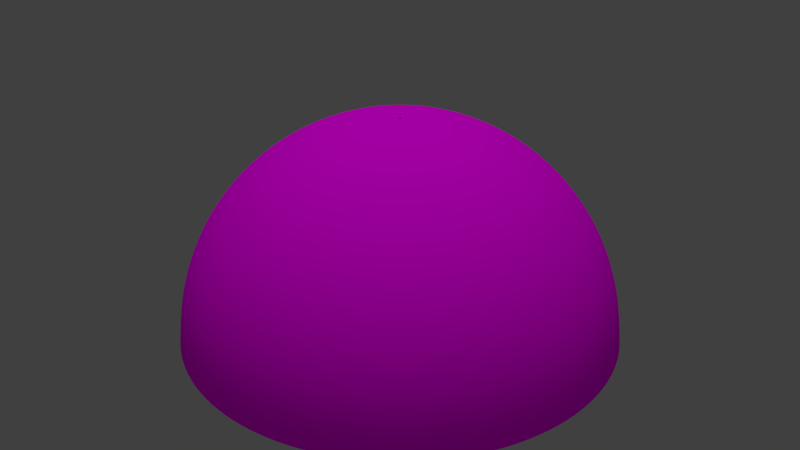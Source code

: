 # Source: Space.blend  (saved by Blender 2.76.0; exported with 4.5.12 LTS)
import bpy
from mathutils import Matrix  # noqa: F401  (used for matrix-valued properties, if any)

bpy.ops.wm.read_factory_settings(use_empty=True)
scene = bpy.context.scene
scene.name = 'Scene'

# ---- collections
col_collection_1 = bpy.data.collections.new('Collection 1'); scene.collection.children.link(col_collection_1)

# ---- images (referenced by path relative to the original .blend; pixels are not part of the script)
import os
ASSET_DIR = os.environ.get("B2B_ASSET_DIR", "")  # directory of the original .blend (textures are referenced by path, not embedded)
HERE = os.path.dirname(os.path.abspath(__file__))  # packed textures are extracted next to this script under _unpacked/

def load_image(name, relpath, width, height, colorspace="sRGB"):
    """Load a texture the original file referenced (path relative to the .blend, or extracted next to this script)."""
    p = next((c for c in (os.path.join(HERE, relpath), os.path.join(ASSET_DIR, relpath)) if relpath and os.path.exists(c)), "")
    if p:
        img = bpy.data.images.load(p, check_existing=True)
        img.name = name
    else:  # same state as the original file: an image datablock whose file is absent (Cycles renders it pink)
        img = bpy.data.images.new(name, width, height)
        img.source = "FILE"
        img.filepath = "//" + (relpath or name)
    img.colorspace_settings.name = colorspace
    return img
img_sternenhimmel_jpg_001 = load_image('sternenhimmel.jpg.001', 'sternenhimmel.jpg', 1024, 1024, 'sRGB')

# ---- materials (node trees are filled in below, after node groups)
mat_space = bpy.data.materials.new('Space')
mat_space.alpha_threshold = 0.0
mat_space.use_transparent_shadow = False
mat_space.roughness = 0.5

# ---- material node trees
mat_space.use_nodes = True; mat_space.node_tree.nodes.clear()
_N = mat_space.node_tree.nodes; _L = mat_space.node_tree.links
n0 = _N.new('ShaderNodeOutputMaterial'); n0.name = 'Material Output'; n0.location = (300, 300)
n1 = _N.new('ShaderNodeBsdfDiffuse'); n1.name = 'Diffuse BSDF'; n1.location = (10, 300)
n2 = _N.new('ShaderNodeTexImage'); n2.name = 'Image Texture'; n2.location = (-180, 300)
n2.width = 140
n2.image = img_sternenhimmel_jpg_001
_L.new(n1.outputs[0], n0.inputs[0])
_L.new(n2.outputs[0], n1.inputs[0])
n0.is_active_output = True

# ---- world
world_world = bpy.data.worlds.new('World'); scene.world = world_world
world_world.color = (0.05088, 0.05088, 0.05088)
world_world.use_sun_shadow = False
world_world.sun_shadow_jitter_overblur = 0.0
world_world.cycles.sampling_method = 'MANUAL'
world_world.cycles.sample_map_resolution = 256

# ---- lights
light_sun = bpy.data.lights.new('Sun', 'SUN')
light_sun.transmission_factor = 0.0
light_sun.angle = 0.1993
light_sun.energy = 1.0
light_sun.shadow_buffer_clip_start = 0.5
light_sun.shadow_soft_size = 0.1
light_sun.shadow_cascade_max_distance = 1000.0
light_sun.cycles.use_multiple_importance_sampling = False

# ---- meshes
me_sphere = bpy.data.meshes.new('Sphere')
me_sphere.from_pydata([(-0.1951, 0.0, 0.9808), (-0.3827, 0.0, 0.9239), (-0.5556, 0.0, 0.8315), (-0.7071, 0.0, 0.7071), (-0.8315, 0.0, 0.5556), (-0.9239, 0.0, 0.3827), (-0.9808, 0.0, 0.1951), (-1.0, 0.0, 7.55e-08), (-0.1913, 0.03806, 0.9808), (-0.3753, 0.07466, 0.9239), (-0.5449, 0.1084, 0.8315), (-0.6935, 0.1379, 0.7071), (-0.8155, 0.1622, 0.5556), (-0.9061, 0.1802, 0.3827), (-0.9619, 0.1913, 0.1951), (-0.9808, 0.1951, 7.55e-08), (-0.1802, 0.07466, 0.9808), (-0.3536, 0.1464, 0.9239), (-0.5133, 0.2126, 0.8315), (-0.6533, 0.2706, 0.7071), (-0.7682, 0.3182, 0.5556), (-0.8536, 0.3536, 0.3827), (-0.9061, 0.3753, 0.1951), (-0.9239, 0.3827, 7.55e-08), (-0.1622, 0.1084, 0.9808), (-0.3182, 0.2126, 0.9239), (-0.4619, 0.3087, 0.8315), (-0.5879, 0.3928, 0.7071), (-0.6913, 0.4619, 0.5556), (-0.7682, 0.5133, 0.3827), (-0.8155, 0.5449, 0.1951), (-0.8315, 0.5556, 7.55e-08), (-0.1379, 0.1379, 0.9808), (-0.2706, 0.2706, 0.9239), (-0.3928, 0.3928, 0.8315), (-0.5, 0.5, 0.7071), (-0.5879, 0.5879, 0.5556), (-0.6533, 0.6533, 0.3827), (-0.6935, 0.6935, 0.1951), (-0.7071, 0.7071, 7.55e-08), (-0.1084, 0.1622, 0.9808), (-0.2126, 0.3182, 0.9239), (-0.3087, 0.4619, 0.8315), (-0.3928, 0.5879, 0.7071), (-0.4619, 0.6913, 0.5556), (-0.5133, 0.7682, 0.3827), (-0.5449, 0.8155, 0.1951), (-0.5556, 0.8315, 7.55e-08), (-0.07466, 0.1802, 0.9808), (-0.1464, 0.3536, 0.9239), (-0.2126, 0.5133, 0.8315), (-0.2706, 0.6533, 0.7071), (-0.3182, 0.7682, 0.5556), (-0.3536, 0.8536, 0.3827), (-0.3753, 0.9061, 0.1951), (-0.3827, 0.9239, 7.55e-08), (-0.03806, 0.1913, 0.9808), (-0.07466, 0.3753, 0.9239), (-0.1084, 0.5449, 0.8315), (-0.1379, 0.6935, 0.7071), (-0.1622, 0.8155, 0.5556), (-0.1802, 0.9061, 0.3827), (-0.1913, 0.9619, 0.1951), (-0.1951, 0.9808, 7.55e-08), (3.266e-07, 0.1951, 0.9808), (3.192e-07, 0.3827, 0.9239), (3.117e-07, 0.5556, 0.8315), (3.192e-07, 0.7071, 0.7071), (3.341e-07, 0.8315, 0.5556), (2.745e-07, 0.9239, 0.3827), (3.937e-07, 0.9808, 0.1951), (3.788e-07, 1.0, 7.55e-08), (0.03806, 0.1913, 0.9808), (0.07466, 0.3753, 0.9239), (0.1084, 0.5449, 0.8315), (0.138, 0.6935, 0.7071), (0.1622, 0.8155, 0.5556), (0.1802, 0.9061, 0.3827), (0.1913, 0.9619, 0.1951), (0.1951, 0.9808, 7.55e-08), (0.07466, 0.1802, 0.9808), (0.1464, 0.3536, 0.9239), (0.2126, 0.5133, 0.8315), (0.2706, 0.6533, 0.7071), (0.3182, 0.7682, 0.5556), (0.3536, 0.8536, 0.3827), (0.3753, 0.9061, 0.1951), (0.3827, 0.9239, 7.55e-08), (0.1084, 0.1622, 0.9808), (0.2126, 0.3182, 0.9239), (0.3087, 0.4619, 0.8315), (0.3928, 0.5879, 0.7071), (0.4619, 0.6913, 0.5556), (0.5133, 0.7682, 0.3827), (0.5449, 0.8155, 0.1951), (0.5556, 0.8315, 7.55e-08), (0.138, 0.1379, 0.9808), (0.2706, 0.2706, 0.9239), (0.3928, 0.3928, 0.8315), (0.5, 0.5, 0.7071), (0.5879, 0.5879, 0.5556), (0.6533, 0.6533, 0.3827), (0.6935, 0.6935, 0.1951), (0.7071, 0.7071, 7.55e-08), (0.1622, 0.1084, 0.9808), (0.3182, 0.2126, 0.9239), (0.4619, 0.3087, 0.8315), (0.5879, 0.3928, 0.7071), (0.6913, 0.4619, 0.5556), (0.7682, 0.5133, 0.3827), (0.8155, 0.5449, 0.1951), (0.8315, 0.5556, 7.55e-08), (0.1802, 0.07466, 0.9808), (0.3536, 0.1464, 0.9239), (0.5133, 0.2126, 0.8315), (0.6533, 0.2706, 0.7071), (0.7682, 0.3182, 0.5556), (0.8536, 0.3536, 0.3827), (0.9061, 0.3753, 0.1951), (0.9239, 0.3827, 7.55e-08), (0.1913, 0.03806, 0.9808), (0.3753, 0.07466, 0.9239), (0.5449, 0.1084, 0.8315), (0.6935, 0.1379, 0.7071), (0.8155, 0.1622, 0.5556), (0.9061, 0.1802, 0.3827), (0.9619, 0.1913, 0.1951), (0.9808, 0.1951, 7.55e-08), (0.1951, -7.212e-09, 0.9808), (0.3827, 4.122e-08, 0.9239), (0.5556, 2.632e-08, 0.8315), (0.7071, -2.584e-08, 0.7071), (0.8315, -8.544e-08, 0.5556), (0.9239, 6.357e-08, 0.3827), (0.9808, -8.544e-08, 0.1951), (1.0, -1.003e-07, 7.55e-08), (0.1913, -0.03806, 0.9808), (0.3753, -0.07466, 0.9239), (0.5449, -0.1084, 0.8315), (0.6935, -0.1379, 0.7071), (0.8155, -0.1622, 0.5556), (0.9061, -0.1802, 0.3827), (0.9619, -0.1913, 0.1951), (0.9808, -0.1951, 7.55e-08), (0.1802, -0.07466, 0.9808), (0.3536, -0.1464, 0.9239), (0.5133, -0.2126, 0.8315), (0.6533, -0.2706, 0.7071), (0.7682, -0.3182, 0.5556), (0.8536, -0.3536, 0.3827), (0.9061, -0.3753, 0.1951), (0.9239, -0.3827, 7.55e-08), (0.1622, -0.1084, 0.9808), (0.3182, -0.2126, 0.9239), (0.4619, -0.3087, 0.8315), (0.5879, -0.3928, 0.7071), (0.6913, -0.4619, 0.5556), (0.7682, -0.5133, 0.3827), (0.8155, -0.5449, 0.1951), (0.8315, -0.5556, 7.55e-08), (0.138, -0.1379, 0.9808), (0.2706, -0.2706, 0.9239), (0.3928, -0.3928, 0.8315), (0.5, -0.5, 0.7071), (0.5879, -0.5879, 0.5556), (0.6533, -0.6533, 0.3827), (0.6935, -0.6935, 0.1951), (0.7071, -0.7071, 7.55e-08), (0.1084, -0.1622, 0.9808), (0.2126, -0.3182, 0.9239), (0.3087, -0.4619, 0.8315), (0.3928, -0.5879, 0.7071), (0.4619, -0.6913, 0.5556), (0.5133, -0.7682, 0.3827), (0.5449, -0.8155, 0.1951), (0.5556, -0.8315, 7.55e-08), (0.07466, -0.1802, 0.9808), (0.1464, -0.3536, 0.9239), (0.2126, -0.5133, 0.8315), (0.2706, -0.6533, 0.7071), (0.3182, -0.7682, 0.5556), (0.3536, -0.8536, 0.3827), (0.3753, -0.9061, 0.1951), (0.3827, -0.9239, 7.55e-08), (0.03806, -0.1913, 0.9808), (0.07466, -0.3753, 0.9239), (0.1084, -0.5449, 0.8315), (0.1379, -0.6935, 0.7071), (0.1622, -0.8155, 0.5556), (0.1802, -0.9061, 0.3827), (0.1913, -0.9619, 0.1951), (0.1951, -0.9808, 7.55e-08), (3.117e-07, -0.1951, 0.9808), (2.819e-07, -0.3827, 0.9239), (2.819e-07, -0.5556, 0.8315), (1.851e-07, -0.7071, 0.7071), (1.404e-07, -0.8315, 0.5556), (3.192e-07, -0.9239, 0.3827), (9.567e-08, -0.9808, 0.1951), (1.404e-07, -1.0, 7.55e-08), (-0.03806, -0.1913, 0.9808), (-0.07466, -0.3753, 0.9239), (-0.1084, -0.5449, 0.8315), (-0.1379, -0.6935, 0.7071), (-0.1622, -0.8155, 0.5556), (-0.1802, -0.9061, 0.3827), (-0.1913, -0.9619, 0.1951), (-0.1951, -0.9808, 7.55e-08), (-0.07466, -0.1802, 0.9808), (-0.1464, -0.3536, 0.9239), (-0.2126, -0.5133, 0.8315), (-0.2706, -0.6533, 0.7071), (-0.3182, -0.7682, 0.5556), (-0.3536, -0.8536, 0.3827), (-0.3753, -0.9061, 0.1951), (-0.3827, -0.9239, 7.55e-08), (-0.1084, -0.1622, 0.9808), (-0.2126, -0.3182, 0.9239), (-0.3087, -0.4619, 0.8315), (-0.3928, -0.5879, 0.7071), (-0.4619, -0.6913, 0.5556), (-0.5133, -0.7682, 0.3827), (-0.5449, -0.8155, 0.1951), (-0.5556, -0.8315, 7.55e-08), (-0.005829, -0.00116, 1.003), (-0.005491, -0.002275, 1.003), (-0.004942, -0.003302, 1.003), (-0.1379, -0.1379, 0.9808), (-0.2706, -0.2706, 0.9239), (-0.3928, -0.3928, 0.8315), (-0.5, -0.5, 0.7071), (-0.5879, -0.5879, 0.5556), (-0.6533, -0.6533, 0.3827), (-0.6935, -0.6935, 0.1951), (-0.7071, -0.7071, 7.55e-08), (-0.004203, -0.004203, 1.003), (-0.003302, -0.004942, 1.003), (-0.002274, -0.005491, 1.003), (-0.001159, -0.005829, 1.003), (3.106e-07, -0.005944, 1.003), (0.00116, -0.005829, 1.003), (0.002275, -0.005491, 1.003), (-0.1622, -0.1084, 0.9808), (-0.3182, -0.2126, 0.9239), (-0.4619, -0.3087, 0.8315), (-0.5879, -0.3928, 0.7071), (-0.6913, -0.4619, 0.5556), (-0.7682, -0.5133, 0.3827), (-0.8155, -0.5449, 0.1951), (-0.8315, -0.5556, 7.55e-08), (0.003302, -0.004942, 1.003), (0.004203, -0.004203, 1.003), (0.004942, -0.003302, 1.003), (0.005492, -0.002275, 1.003), (0.00583, -0.00116, 1.003), (0.005944, 4.346e-08, 1.003), (0.00583, 0.00116, 1.003), (-0.005943, 4.368e-08, 1.003), (-0.1802, -0.07466, 0.9808), (-0.3536, -0.1464, 0.9239), (-0.5133, -0.2126, 0.8315), (-0.6533, -0.2706, 0.7071), (-0.7682, -0.3182, 0.5556), (-0.8536, -0.3536, 0.3827), (-0.9061, -0.3753, 0.1951), (-0.9239, -0.3827, 7.55e-08), (0.005492, 0.002275, 1.003), (0.004942, 0.003302, 1.003), (0.004203, 0.004203, 1.003), (0.003302, 0.004942, 1.003), (0.002275, 0.005491, 1.003), (0.00116, 0.00583, 1.003), (3.111e-07, 0.005944, 1.003), (-0.1913, -0.03806, 0.9808), (-0.3753, -0.07466, 0.9239), (-0.5449, -0.1084, 0.8315), (-0.6935, -0.1379, 0.7071), (-0.8155, -0.1622, 0.5556), (-0.9061, -0.1802, 0.3827), (-0.9619, -0.1913, 0.1951), (-0.9808, -0.1951, 7.55e-08), (-0.001159, 0.00583, 1.003), (-0.002274, 0.005491, 1.003), (-0.003302, 0.004942, 1.003), (-0.004203, 0.004203, 1.003), (-0.004942, 0.003302, 1.003), (-0.005491, 0.002275, 1.003), (-0.005829, 0.00116, 1.003)], [], [(3, 2, 10, 11), (4, 3, 11, 12), (5, 4, 12, 13), (6, 5, 13, 14), (7, 6, 14, 15), (1, 0, 8, 9), (2, 1, 9, 10), (10, 9, 17, 18), (11, 10, 18, 19), (12, 11, 19, 20), (13, 12, 20, 21), (14, 13, 21, 22), (15, 14, 22, 23), (9, 8, 16, 17), (22, 21, 29, 30), (23, 22, 30, 31), (17, 16, 24, 25), (18, 17, 25, 26), (19, 18, 26, 27), (20, 19, 27, 28), (21, 20, 28, 29), (27, 26, 34, 35), (28, 27, 35, 36), (29, 28, 36, 37), (30, 29, 37, 38), (31, 30, 38, 39), (25, 24, 32, 33), (26, 25, 33, 34), (39, 38, 46, 47), (33, 32, 40, 41), (34, 33, 41, 42), (35, 34, 42, 43), (36, 35, 43, 44), (37, 36, 44, 45), (38, 37, 45, 46), (43, 42, 50, 51), (44, 43, 51, 52), (45, 44, 52, 53), (46, 45, 53, 54), (47, 46, 54, 55), (41, 40, 48, 49), (42, 41, 49, 50), (55, 54, 62, 63), (49, 48, 56, 57), (50, 49, 57, 58), (51, 50, 58, 59), (52, 51, 59, 60), (53, 52, 60, 61), (54, 53, 61, 62), (60, 59, 67, 68), (61, 60, 68, 69), (62, 61, 69, 70), (63, 62, 70, 71), (57, 56, 64, 65), (58, 57, 65, 66), (59, 58, 66, 67), (65, 64, 72, 73), (66, 65, 73, 74), (67, 66, 74, 75), (68, 67, 75, 76), (69, 68, 76, 77), (70, 69, 77, 78), (71, 70, 78, 79), (76, 75, 83, 84), (77, 76, 84, 85), (78, 77, 85, 86), (79, 78, 86, 87), (73, 72, 80, 81), (74, 73, 81, 82), (75, 74, 82, 83), (81, 80, 88, 89), (82, 81, 89, 90), (83, 82, 90, 91), (84, 83, 91, 92), (85, 84, 92, 93), (86, 85, 93, 94), (87, 86, 94, 95), (93, 92, 100, 101), (94, 93, 101, 102), (95, 94, 102, 103), (89, 88, 96, 97), (90, 89, 97, 98), (91, 90, 98, 99), (92, 91, 99, 100), (98, 97, 105, 106), (99, 98, 106, 107), (100, 99, 107, 108), (101, 100, 108, 109), (102, 101, 109, 110), (103, 102, 110, 111), (97, 96, 104, 105), (110, 109, 117, 118), (111, 110, 118, 119), (105, 104, 112, 113), (106, 105, 113, 114), (107, 106, 114, 115), (108, 107, 115, 116), (109, 108, 116, 117), (114, 113, 121, 122), (115, 114, 122, 123), (116, 115, 123, 124), (117, 116, 124, 125), (118, 117, 125, 126), (119, 118, 126, 127), (113, 112, 120, 121), (126, 125, 133, 134), (127, 126, 134, 135), (121, 120, 128, 129), (122, 121, 129, 130), (123, 122, 130, 131), (124, 123, 131, 132), (125, 124, 132, 133), (131, 130, 138, 139), (132, 131, 139, 140), (133, 132, 140, 141), (134, 133, 141, 142), (135, 134, 142, 143), (129, 128, 136, 137), (130, 129, 137, 138), (143, 142, 150, 151), (137, 136, 144, 145), (138, 137, 145, 146), (139, 138, 146, 147), (140, 139, 147, 148), (141, 140, 148, 149), (142, 141, 149, 150), (147, 146, 154, 155), (148, 147, 155, 156), (149, 148, 156, 157), (150, 149, 157, 158), (151, 150, 158, 159), (145, 144, 152, 153), (146, 145, 153, 154), (159, 158, 166, 167), (153, 152, 160, 161), (154, 153, 161, 162), (155, 154, 162, 163), (156, 155, 163, 164), (157, 156, 164, 165), (158, 157, 165, 166), (164, 163, 171, 172), (165, 164, 172, 173), (166, 165, 173, 174), (167, 166, 174, 175), (161, 160, 168, 169), (162, 161, 169, 170), (163, 162, 170, 171), (169, 168, 176, 177), (170, 169, 177, 178), (171, 170, 178, 179), (172, 171, 179, 180), (173, 172, 180, 181), (174, 173, 181, 182), (175, 174, 182, 183), (181, 180, 188, 189), (182, 181, 189, 190), (183, 182, 190, 191), (177, 176, 184, 185), (178, 177, 185, 186), (179, 178, 186, 187), (180, 179, 187, 188), (185, 184, 192, 193), (186, 185, 193, 194), (187, 186, 194, 195), (188, 187, 195, 196), (189, 188, 196, 197), (190, 189, 197, 198), (191, 190, 198, 199), (197, 196, 204, 205), (198, 197, 205, 206), (199, 198, 206, 207), (193, 192, 200, 201), (194, 193, 201, 202), (195, 194, 202, 203), (196, 195, 203, 204), (202, 201, 209, 210), (203, 202, 210, 211), (204, 203, 211, 212), (205, 204, 212, 213), (206, 205, 213, 214), (207, 206, 214, 215), (201, 200, 208, 209), (214, 213, 221, 222), (215, 214, 222, 223), (209, 208, 216, 217), (210, 209, 217, 218), (211, 210, 218, 219), (212, 211, 219, 220), (213, 212, 220, 221), (218, 217, 228, 229), (219, 218, 229, 230), (220, 219, 230, 231), (221, 220, 231, 232), (222, 221, 232, 233), (223, 222, 233, 234), (217, 216, 227, 228), (233, 232, 247, 248), (234, 233, 248, 249), (228, 227, 242, 243), (229, 228, 243, 244), (230, 229, 244, 245), (231, 230, 245, 246), (232, 231, 246, 247), (245, 244, 260, 261), (246, 245, 261, 262), (247, 246, 262, 263), (248, 247, 263, 264), (249, 248, 264, 265), (243, 242, 258, 259), (244, 243, 259, 260), (265, 264, 279, 280), (259, 258, 273, 274), (260, 259, 274, 275), (261, 260, 275, 276), (262, 261, 276, 277), (263, 262, 277, 278), (264, 263, 278, 279), (88, 80, 270, 269), (128, 120, 256, 255), (176, 168, 250, 241), (8, 0, 257, 287), (258, 242, 226, 225), (216, 208, 237, 236), (24, 16, 286, 285), (152, 144, 253, 252), (48, 40, 283, 282), (112, 104, 267, 266), (0, 273, 224, 257), (200, 192, 239, 238), (136, 128, 255, 254), (227, 216, 236, 235), (96, 88, 269, 268), (32, 24, 285, 284), (273, 258, 225, 224), (72, 64, 272, 271), (184, 176, 241, 240), (120, 112, 266, 256), (160, 152, 252, 251), (208, 200, 238, 237), (16, 8, 287, 286), (80, 72, 271, 270), (56, 48, 282, 281), (168, 160, 251, 250), (144, 136, 254, 253), (242, 227, 235, 226), (104, 96, 268, 267), (192, 184, 240, 239), (40, 32, 284, 283), (277, 276, 3, 4), (278, 277, 4, 5), (279, 278, 5, 6), (280, 279, 6, 7), (64, 56, 281, 272), (274, 273, 0, 1), (275, 274, 1, 2), (276, 275, 2, 3)])
me_sphere.polygons.foreach_set('use_smooth', [True] * 256)
_uv = me_sphere.uv_layers.new(name='UVMap')
_uv.uv.foreach_set('vector', [0.1312, 0.8597, 0.19, 0.907, 0.1343, 0.9308, 0.07881, 0.8772, 0.105, 0.8048, 0.1312, 0.8597, 0.07881, 0.8772, 0.06009, 0.8191, 0.09005, 0.7475, 0.105, 0.8048, 0.06009, 0.8191, 0.05046, 0.7599, 0.07999, 0.6893, 0.09005, 0.7475, 0.05046, 0.7599, 0.04425, 0.7004, 0.0723, 0.6306, 0.07999, 0.6893, 0.04425, 0.7004, 0.03963, 0.6407, 0.3228, 0.9251, 0.4333, 0.8944, 0.4507, 0.9008, 0.3446, 0.9471, 0.19, 0.907, 0.3228, 0.9251, 0.3446, 0.9471, 0.1343, 0.9308, 0.1343, 0.9308, 0.3446, 0.9471, 0.4325, 0.963, 0.03403, 0.9457, 0.07881, 0.8772, 0.1343, 0.9308, 0.03403, 0.9457, 0.01577, 0.8859, 0.06009, 0.8191, 0.07881, 0.8772, 0.01577, 0.8859, 0.01103, 0.8258, 0.05046, 0.7599, 0.06009, 0.8191, 0.01103, 0.8258, 0.008722, 0.7657, 0.04425, 0.7004, 0.05046, 0.7599, 0.008722, 0.7657, 0.007274, 0.7055, 0.03963, 0.6407, 0.04425, 0.7004, 0.007274, 0.7055, 0.006211, 0.6453, 0.3446, 0.9471, 0.4507, 0.9008, 0.4719, 0.9038, 0.4325, 0.963, 0.9708, 0.7055, 0.9723, 0.7657, 0.93, 0.7641, 0.9335, 0.7041, 0.9698, 0.6453, 0.9708, 0.7055, 0.9335, 0.7041, 0.9362, 0.6441, 0.4325, 0.963, 0.4719, 0.9038, 0.494, 0.903, 0.5753, 0.9578, 0.9976, 0.9457, 0.4325, 0.963, 0.5753, 0.9578, 0.8731, 0.9412, 0.9793, 0.8859, 0.9976, 0.9457, 0.8731, 0.9412, 0.913, 0.8835, 0.9746, 0.8258, 0.9793, 0.8859, 0.913, 0.8835, 0.9244, 0.824, 0.9723, 0.7657, 0.9746, 0.8258, 0.9244, 0.824, 0.93, 0.7641, 0.913, 0.8835, 0.8731, 0.9412, 0.7949, 0.9212, 0.8541, 0.8706, 0.9244, 0.824, 0.913, 0.8835, 0.8541, 0.8706, 0.8768, 0.8138, 0.93, 0.7641, 0.9244, 0.824, 0.8768, 0.8138, 0.889, 0.7554, 0.9335, 0.7041, 0.93, 0.7641, 0.889, 0.7554, 0.897, 0.6964, 0.9362, 0.6441, 0.9335, 0.7041, 0.897, 0.6964, 0.903, 0.637, 0.5753, 0.9578, 0.494, 0.903, 0.5139, 0.8985, 0.6253, 0.938, 0.8731, 0.9412, 0.5753, 0.9578, 0.6253, 0.938, 0.7949, 0.9212, 0.903, 0.637, 0.897, 0.6964, 0.862, 0.6829, 0.8708, 0.6247, 0.6253, 0.938, 0.5139, 0.8985, 0.5293, 0.8909, 0.6361, 0.9154, 0.7949, 0.9212, 0.6253, 0.938, 0.6361, 0.9154, 0.7501, 0.896, 0.8541, 0.8706, 0.7949, 0.9212, 0.7501, 0.896, 0.8065, 0.8505, 0.8768, 0.8138, 0.8541, 0.8706, 0.8065, 0.8505, 0.8342, 0.7969, 0.889, 0.7554, 0.8768, 0.8138, 0.8342, 0.7969, 0.8506, 0.7405, 0.897, 0.6964, 0.889, 0.7554, 0.8506, 0.7405, 0.862, 0.6829, 0.8065, 0.8505, 0.7501, 0.896, 0.7192, 0.8693, 0.7685, 0.8262, 0.8342, 0.7969, 0.8065, 0.8505, 0.7685, 0.8262, 0.7969, 0.7752, 0.8506, 0.7405, 0.8342, 0.7969, 0.7969, 0.7752, 0.8154, 0.7207, 0.862, 0.6829, 0.8506, 0.7405, 0.8154, 0.7207, 0.8289, 0.6647, 0.8708, 0.6247, 0.862, 0.6829, 0.8289, 0.6647, 0.8398, 0.6078, 0.6361, 0.9154, 0.5293, 0.8909, 0.5397, 0.8812, 0.6347, 0.8924, 0.7501, 0.896, 0.6361, 0.9154, 0.6347, 0.8924, 0.7192, 0.8693, 0.8398, 0.6078, 0.8289, 0.6647, 0.7978, 0.6427, 0.8102, 0.5871, 0.6347, 0.8924, 0.5397, 0.8812, 0.5455, 0.8703, 0.6283, 0.8698, 0.7192, 0.8693, 0.6347, 0.8924, 0.6283, 0.8698, 0.6946, 0.8425, 0.7685, 0.8262, 0.7192, 0.8693, 0.6946, 0.8425, 0.7369, 0.8, 0.7969, 0.7752, 0.7685, 0.8262, 0.7369, 0.8, 0.764, 0.7504, 0.8154, 0.7207, 0.7969, 0.7752, 0.764, 0.7504, 0.7831, 0.6975, 0.8289, 0.6647, 0.8154, 0.7207, 0.7831, 0.6975, 0.7978, 0.6427, 0.764, 0.7504, 0.7369, 0.8, 0.7094, 0.7732, 0.7346, 0.7241, 0.7831, 0.6975, 0.764, 0.7504, 0.7346, 0.7241, 0.7533, 0.672, 0.7978, 0.6427, 0.7831, 0.6975, 0.7533, 0.672, 0.7685, 0.6182, 0.8102, 0.5871, 0.7978, 0.6427, 0.7685, 0.6182, 0.7817, 0.5635, 0.6283, 0.8698, 0.5455, 0.8703, 0.5477, 0.8586, 0.6192, 0.8479, 0.6946, 0.8425, 0.6283, 0.8698, 0.6192, 0.8479, 0.6732, 0.8164, 0.7369, 0.8, 0.6946, 0.8425, 0.6732, 0.8164, 0.7094, 0.7732, 0.6192, 0.8479, 0.5477, 0.8586, 0.5469, 0.8469, 0.6085, 0.8272, 0.6732, 0.8164, 0.6192, 0.8479, 0.6085, 0.8272, 0.6533, 0.7913, 0.7094, 0.7732, 0.6732, 0.8164, 0.6533, 0.7913, 0.6846, 0.7467, 0.7346, 0.7241, 0.7094, 0.7732, 0.6846, 0.7467, 0.7075, 0.6973, 0.7533, 0.672, 0.7346, 0.7241, 0.7075, 0.6973, 0.7254, 0.6454, 0.7685, 0.6182, 0.7533, 0.672, 0.7254, 0.6454, 0.7405, 0.5921, 0.7817, 0.5635, 0.7685, 0.6182, 0.7405, 0.5921, 0.754, 0.538, 0.7075, 0.6973, 0.6846, 0.7467, 0.6614, 0.7211, 0.6819, 0.6708, 0.7254, 0.6454, 0.7075, 0.6973, 0.6819, 0.6708, 0.6987, 0.6186, 0.7405, 0.5921, 0.7254, 0.6454, 0.6987, 0.6186, 0.7133, 0.5653, 0.754, 0.538, 0.7405, 0.5921, 0.7133, 0.5653, 0.7269, 0.5115, 0.6085, 0.8272, 0.5469, 0.8469, 0.5439, 0.8355, 0.5966, 0.8077, 0.6533, 0.7913, 0.6085, 0.8272, 0.5966, 0.8077, 0.6343, 0.7677, 0.6846, 0.7467, 0.6533, 0.7913, 0.6343, 0.7677, 0.6614, 0.7211, 0.5966, 0.8077, 0.5439, 0.8355, 0.5391, 0.8248, 0.584, 0.7898, 0.6343, 0.7677, 0.5966, 0.8077, 0.584, 0.7898, 0.6157, 0.7458, 0.6614, 0.7211, 0.6343, 0.7677, 0.6157, 0.7458, 0.639, 0.6969, 0.6819, 0.6708, 0.6614, 0.7211, 0.639, 0.6969, 0.6573, 0.6454, 0.6987, 0.6186, 0.6819, 0.6708, 0.6573, 0.6454, 0.6727, 0.5924, 0.7133, 0.5653, 0.6987, 0.6186, 0.6727, 0.5924, 0.6866, 0.5387, 0.7269, 0.5115, 0.7133, 0.5653, 0.6866, 0.5387, 0.7, 0.4847, 0.6727, 0.5924, 0.6573, 0.6454, 0.6331, 0.6216, 0.6471, 0.5676, 0.6866, 0.5387, 0.6727, 0.5924, 0.6471, 0.5676, 0.6599, 0.5131, 0.7, 0.4847, 0.6866, 0.5387, 0.6599, 0.5131, 0.6727, 0.4585, 0.584, 0.7898, 0.5391, 0.8248, 0.5329, 0.8149, 0.5707, 0.7736, 0.6157, 0.7458, 0.584, 0.7898, 0.5707, 0.7736, 0.5972, 0.7258, 0.639, 0.6969, 0.6157, 0.7458, 0.5972, 0.7258, 0.6171, 0.6747, 0.6573, 0.6454, 0.639, 0.6969, 0.6171, 0.6747, 0.6331, 0.6216, 0.5972, 0.7258, 0.5707, 0.7736, 0.5569, 0.7594, 0.5787, 0.7082, 0.6171, 0.6747, 0.5972, 0.7258, 0.5787, 0.7082, 0.5954, 0.6548, 0.6331, 0.6216, 0.6171, 0.6747, 0.5954, 0.6548, 0.6091, 0.6001, 0.6471, 0.5676, 0.6331, 0.6216, 0.6091, 0.6001, 0.6213, 0.5448, 0.6599, 0.5131, 0.6471, 0.5676, 0.6213, 0.5448, 0.6329, 0.4892, 0.6727, 0.4585, 0.6599, 0.5131, 0.6329, 0.4892, 0.6448, 0.4337, 0.5707, 0.7736, 0.5329, 0.8149, 0.5257, 0.8061, 0.5569, 0.7594, 0.6329, 0.4892, 0.6213, 0.5448, 0.5952, 0.5247, 0.6053, 0.4679, 0.6448, 0.4337, 0.6329, 0.4892, 0.6053, 0.4679, 0.6158, 0.4113, 0.5569, 0.7594, 0.5257, 0.8061, 0.5177, 0.7986, 0.5426, 0.7473, 0.5787, 0.7082, 0.5569, 0.7594, 0.5426, 0.7473, 0.5601, 0.6932, 0.5954, 0.6548, 0.5787, 0.7082, 0.5601, 0.6932, 0.5736, 0.6377, 0.6091, 0.6001, 0.5954, 0.6548, 0.5736, 0.6377, 0.5849, 0.5813, 0.6213, 0.5448, 0.6091, 0.6001, 0.5849, 0.5813, 0.5952, 0.5247, 0.5601, 0.6932, 0.5426, 0.7473, 0.528, 0.7376, 0.5413, 0.681, 0.5736, 0.6377, 0.5601, 0.6932, 0.5413, 0.681, 0.5516, 0.6236, 0.5849, 0.5813, 0.5736, 0.6377, 0.5516, 0.6236, 0.5605, 0.5659, 0.5952, 0.5247, 0.5849, 0.5813, 0.5605, 0.5659, 0.5687, 0.5079, 0.6053, 0.4679, 0.5952, 0.5247, 0.5687, 0.5079, 0.5769, 0.4499, 0.6158, 0.4113, 0.6053, 0.4679, 0.5769, 0.4499, 0.5856, 0.392, 0.5426, 0.7473, 0.5177, 0.7986, 0.5091, 0.7925, 0.528, 0.7376, 0.5769, 0.4499, 0.5687, 0.5079, 0.5416, 0.495, 0.5476, 0.4359, 0.5856, 0.392, 0.5769, 0.4499, 0.5476, 0.4359, 0.5541, 0.377, 0.528, 0.7376, 0.5091, 0.7925, 0.5, 0.7879, 0.5131, 0.7303, 0.5413, 0.681, 0.528, 0.7376, 0.5131, 0.7303, 0.5223, 0.6718, 0.5516, 0.6236, 0.5413, 0.681, 0.5223, 0.6718, 0.5295, 0.613, 0.5605, 0.5659, 0.5516, 0.6236, 0.5295, 0.613, 0.5358, 0.5541, 0.5687, 0.5079, 0.5605, 0.5659, 0.5358, 0.5541, 0.5416, 0.495, 0.5295, 0.613, 0.5223, 0.6718, 0.5031, 0.6659, 0.5072, 0.6061, 0.5358, 0.5541, 0.5295, 0.613, 0.5072, 0.6061, 0.5108, 0.5463, 0.5416, 0.495, 0.5358, 0.5541, 0.5108, 0.5463, 0.5141, 0.4865, 0.5476, 0.4359, 0.5416, 0.495, 0.5141, 0.4865, 0.5176, 0.4266, 0.5541, 0.377, 0.5476, 0.4359, 0.5176, 0.4266, 0.5214, 0.3668, 0.5131, 0.7303, 0.5, 0.7879, 0.4906, 0.7849, 0.4979, 0.7255, 0.5223, 0.6718, 0.5131, 0.7303, 0.4979, 0.7255, 0.5031, 0.6659, 0.5214, 0.3668, 0.5176, 0.4266, 0.4871, 0.4224, 0.488, 0.3622, 0.4979, 0.7255, 0.4906, 0.7849, 0.4811, 0.7836, 0.4827, 0.7234, 0.5031, 0.6659, 0.4979, 0.7255, 0.4827, 0.7234, 0.4839, 0.6632, 0.5072, 0.6061, 0.5031, 0.6659, 0.4839, 0.6632, 0.4848, 0.603, 0.5108, 0.5463, 0.5072, 0.6061, 0.4848, 0.603, 0.4856, 0.5428, 0.5141, 0.4865, 0.5108, 0.5463, 0.4856, 0.5428, 0.4863, 0.4826, 0.5176, 0.4266, 0.5141, 0.4865, 0.4863, 0.4826, 0.4871, 0.4224, 0.4848, 0.603, 0.4839, 0.6632, 0.4646, 0.6639, 0.4623, 0.6039, 0.4856, 0.5428, 0.4848, 0.603, 0.4623, 0.6039, 0.4603, 0.5438, 0.4863, 0.4826, 0.4856, 0.5428, 0.4603, 0.5438, 0.4585, 0.4837, 0.4871, 0.4224, 0.4863, 0.4826, 0.4585, 0.4837, 0.4565, 0.4236, 0.488, 0.3622, 0.4871, 0.4224, 0.4565, 0.4236, 0.4544, 0.3635, 0.4827, 0.7234, 0.4811, 0.7836, 0.4715, 0.784, 0.4674, 0.724, 0.4839, 0.6632, 0.4827, 0.7234, 0.4674, 0.724, 0.4646, 0.6639, 0.4544, 0.3635, 0.4565, 0.4236, 0.4262, 0.43, 0.4212, 0.3705, 0.4674, 0.724, 0.4715, 0.784, 0.462, 0.786, 0.4522, 0.7272, 0.4646, 0.6639, 0.4674, 0.724, 0.4522, 0.7272, 0.4454, 0.668, 0.4623, 0.6039, 0.4646, 0.6639, 0.4454, 0.668, 0.4399, 0.6086, 0.4603, 0.5438, 0.4623, 0.6039, 0.4399, 0.6086, 0.4352, 0.5491, 0.4585, 0.4837, 0.4603, 0.5438, 0.4352, 0.5491, 0.4308, 0.4895, 0.4565, 0.4236, 0.4585, 0.4837, 0.4308, 0.4895, 0.4262, 0.43, 0.4352, 0.5491, 0.4399, 0.6086, 0.4177, 0.6171, 0.4103, 0.5586, 0.4308, 0.4895, 0.4352, 0.5491, 0.4103, 0.5586, 0.4034, 0.4999, 0.4262, 0.43, 0.4308, 0.4895, 0.4034, 0.4999, 0.3965, 0.4413, 0.4212, 0.3705, 0.4262, 0.43, 0.3965, 0.4413, 0.389, 0.3828, 0.4522, 0.7272, 0.462, 0.786, 0.4527, 0.7897, 0.4372, 0.7331, 0.4454, 0.668, 0.4522, 0.7272, 0.4372, 0.7331, 0.4263, 0.6754, 0.4399, 0.6086, 0.4454, 0.668, 0.4263, 0.6754, 0.4177, 0.6171, 0.4372, 0.7331, 0.4527, 0.7897, 0.4438, 0.7949, 0.4224, 0.7414, 0.4263, 0.6754, 0.4372, 0.7331, 0.4224, 0.7414, 0.4073, 0.6858, 0.4177, 0.6171, 0.4263, 0.6754, 0.4073, 0.6858, 0.3956, 0.6292, 0.4103, 0.5586, 0.4177, 0.6171, 0.3956, 0.6292, 0.3857, 0.572, 0.4034, 0.4999, 0.4103, 0.5586, 0.3857, 0.572, 0.3766, 0.5146, 0.3965, 0.4413, 0.4034, 0.4999, 0.3766, 0.5146, 0.3676, 0.4571, 0.389, 0.3828, 0.3965, 0.4413, 0.3676, 0.4571, 0.358, 0.3998, 0.3766, 0.5146, 0.3857, 0.572, 0.3614, 0.5889, 0.3503, 0.5328, 0.3676, 0.4571, 0.3766, 0.5146, 0.3503, 0.5328, 0.3395, 0.4766, 0.358, 0.3998, 0.3676, 0.4571, 0.3395, 0.4766, 0.3284, 0.4205, 0.4224, 0.7414, 0.4438, 0.7949, 0.4354, 0.8016, 0.4079, 0.7522, 0.4073, 0.6858, 0.4224, 0.7414, 0.4079, 0.7522, 0.3886, 0.6993, 0.3956, 0.6292, 0.4073, 0.6858, 0.3886, 0.6993, 0.3738, 0.6446, 0.3857, 0.572, 0.3956, 0.6292, 0.3738, 0.6446, 0.3614, 0.5889, 0.4079, 0.7522, 0.4354, 0.8016, 0.4277, 0.8097, 0.3938, 0.7652, 0.3886, 0.6993, 0.4079, 0.7522, 0.3938, 0.7652, 0.37, 0.7154, 0.3738, 0.6446, 0.3886, 0.6993, 0.37, 0.7154, 0.352, 0.6629, 0.3614, 0.5889, 0.3738, 0.6446, 0.352, 0.6629, 0.3373, 0.6089, 0.3503, 0.5328, 0.3614, 0.5889, 0.3373, 0.6089, 0.3243, 0.5542, 0.3395, 0.4766, 0.3503, 0.5328, 0.3243, 0.5542, 0.3122, 0.4991, 0.3284, 0.4205, 0.3395, 0.4766, 0.3122, 0.4991, 0.2999, 0.444, 0.3243, 0.5542, 0.3373, 0.6089, 0.3132, 0.6315, 0.2987, 0.5779, 0.3122, 0.4991, 0.3243, 0.5542, 0.2987, 0.5779, 0.2853, 0.5238, 0.2999, 0.444, 0.3122, 0.4991, 0.2853, 0.5238, 0.2723, 0.4695, 0.3938, 0.7652, 0.4277, 0.8097, 0.4209, 0.8189, 0.3802, 0.7802, 0.37, 0.7154, 0.3938, 0.7652, 0.3802, 0.7802, 0.3515, 0.734, 0.352, 0.6629, 0.37, 0.7154, 0.3515, 0.734, 0.3302, 0.6839, 0.3373, 0.6089, 0.352, 0.6629, 0.3302, 0.6839, 0.3132, 0.6315, 0.3515, 0.734, 0.3802, 0.7802, 0.3671, 0.7972, 0.333, 0.7548, 0.3302, 0.6839, 0.3515, 0.734, 0.333, 0.7548, 0.3082, 0.707, 0.3132, 0.6315, 0.3302, 0.6839, 0.3082, 0.707, 0.2889, 0.656, 0.2987, 0.5779, 0.3132, 0.6315, 0.2889, 0.656, 0.2729, 0.6034, 0.2853, 0.5238, 0.2987, 0.5779, 0.2729, 0.6034, 0.2587, 0.5499, 0.2723, 0.4695, 0.2853, 0.5238, 0.2587, 0.5499, 0.2452, 0.496, 0.3802, 0.7802, 0.4209, 0.8189, 0.4153, 0.8292, 0.3671, 0.7972, 0.2587, 0.5499, 0.2729, 0.6034, 0.2467, 0.63, 0.2318, 0.5767, 0.2452, 0.496, 0.2587, 0.5499, 0.2318, 0.5767, 0.2182, 0.5228, 0.3671, 0.7972, 0.4153, 0.8292, 0.4112, 0.8403, 0.3548, 0.8158, 0.333, 0.7548, 0.3671, 0.7972, 0.3548, 0.8158, 0.3143, 0.7776, 0.3082, 0.707, 0.333, 0.7548, 0.3143, 0.7776, 0.2855, 0.7318, 0.2889, 0.656, 0.3082, 0.707, 0.2855, 0.7318, 0.264, 0.682, 0.2729, 0.6034, 0.2889, 0.656, 0.264, 0.682, 0.2467, 0.63, 0.3143, 0.7776, 0.3548, 0.8158, 0.3435, 0.8358, 0.295, 0.8018, 0.2855, 0.7318, 0.3143, 0.7776, 0.295, 0.8018, 0.2617, 0.7579, 0.264, 0.682, 0.2855, 0.7318, 0.2617, 0.7579, 0.2379, 0.7087, 0.2467, 0.63, 0.264, 0.682, 0.2379, 0.7087, 0.2195, 0.6568, 0.2318, 0.5767, 0.2467, 0.63, 0.2195, 0.6568, 0.2044, 0.6033, 0.2182, 0.5228, 0.2318, 0.5767, 0.2044, 0.6033, 0.1909, 0.5491, 0.3548, 0.8158, 0.4112, 0.8403, 0.4091, 0.8519, 0.3435, 0.8358, 0.2044, 0.6033, 0.2195, 0.6568, 0.1909, 0.683, 0.1759, 0.6289, 0.1909, 0.5491, 0.2044, 0.6033, 0.1759, 0.6289, 0.163, 0.5738, 0.3435, 0.8358, 0.4091, 0.8519, 0.4094, 0.8636, 0.3333, 0.8571, 0.295, 0.8018, 0.3435, 0.8358, 0.3333, 0.8571, 0.2746, 0.8274, 0.2617, 0.7579, 0.295, 0.8018, 0.2746, 0.8274, 0.2359, 0.7846, 0.2379, 0.7087, 0.2617, 0.7579, 0.2359, 0.7846, 0.2099, 0.7354, 0.2195, 0.6568, 0.2379, 0.7087, 0.2099, 0.7354, 0.1909, 0.683, 0.2359, 0.7846, 0.2746, 0.8274, 0.252, 0.8539, 0.207, 0.8113, 0.2099, 0.7354, 0.2359, 0.7846, 0.207, 0.8113, 0.1791, 0.7612, 0.1909, 0.683, 0.2099, 0.7354, 0.1791, 0.7612, 0.1601, 0.7077, 0.1759, 0.6289, 0.1909, 0.683, 0.1601, 0.7077, 0.1458, 0.6524, 0.163, 0.5738, 0.1759, 0.6289, 0.1458, 0.6524, 0.134, 0.5963, 0.3333, 0.8571, 0.4094, 0.8636, 0.4131, 0.875, 0.3252, 0.8793, 0.2746, 0.8274, 0.3333, 0.8571, 0.3252, 0.8793, 0.252, 0.8539, 0.134, 0.5963, 0.1458, 0.6524, 0.1139, 0.6729, 0.1038, 0.6155, 0.3252, 0.8793, 0.4131, 0.875, 0.4208, 0.8856, 0.3204, 0.9021, 0.252, 0.8539, 0.3252, 0.8793, 0.3204, 0.9021, 0.2253, 0.8807, 0.207, 0.8113, 0.252, 0.8539, 0.2253, 0.8807, 0.1729, 0.8369, 0.1791, 0.7612, 0.207, 0.8113, 0.1729, 0.8369, 0.1445, 0.7849, 0.1601, 0.7077, 0.1791, 0.7612, 0.1445, 0.7849, 0.1266, 0.7296, 0.1458, 0.6524, 0.1601, 0.7077, 0.1266, 0.7296, 0.1139, 0.6729, 0.5391, 0.8248, 0.5439, 0.8355, 0.4803, 0.8438, 0.4803, 0.8435, 0.5, 0.7879, 0.5091, 0.7925, 0.4795, 0.8423, 0.4792, 0.8421, 0.4438, 0.7949, 0.4527, 0.7897, 0.4773, 0.8422, 0.477, 0.8424, 0.4507, 0.9008, 0.4333, 0.8944, 0.4774, 0.8454, 0.4778, 0.8455, 0.4131, 0.875, 0.4094, 0.8636, 0.4765, 0.8447, 0.4768, 0.845, 0.4112, 0.8403, 0.4153, 0.8292, 0.4763, 0.8436, 0.4763, 0.844, 0.494, 0.903, 0.4719, 0.9038, 0.4782, 0.8456, 0.4786, 0.8456, 0.4715, 0.784, 0.4811, 0.7836, 0.4784, 0.8419, 0.478, 0.842, 0.5397, 0.8812, 0.5293, 0.8909, 0.4794, 0.8453, 0.4797, 0.8451, 0.5177, 0.7986, 0.5257, 0.8061, 0.4801, 0.8428, 0.4798, 0.8425, 0.4333, 0.8944, 0.4208, 0.8856, 0.4771, 0.8452, 0.4774, 0.8454, 0.4209, 0.8189, 0.4277, 0.8097, 0.4765, 0.843, 0.4763, 0.8433, 0.4906, 0.7849, 0.5, 0.7879, 0.4792, 0.8421, 0.4788, 0.842, 0.4091, 0.8519, 0.4112, 0.8403, 0.4763, 0.844, 0.4764, 0.8443, 0.5329, 0.8149, 0.5391, 0.8248, 0.4803, 0.8435, 0.4802, 0.8431, 0.5139, 0.8985, 0.494, 0.903, 0.4786, 0.8456, 0.479, 0.8455, 0.4208, 0.8856, 0.4131, 0.875, 0.4768, 0.845, 0.4771, 0.8452, 0.5469, 0.8469, 0.5477, 0.8586, 0.4802, 0.8445, 0.4803, 0.8442, 0.4354, 0.8016, 0.4438, 0.7949, 0.477, 0.8424, 0.4767, 0.8427, 0.5091, 0.7925, 0.5177, 0.7986, 0.4798, 0.8425, 0.4795, 0.8423, 0.462, 0.786, 0.4715, 0.784, 0.478, 0.842, 0.4776, 0.842, 0.4153, 0.8292, 0.4209, 0.8189, 0.4763, 0.8433, 0.4763, 0.8436, 0.4719, 0.9038, 0.4507, 0.9008, 0.4778, 0.8455, 0.4782, 0.8456, 0.5439, 0.8355, 0.5469, 0.8469, 0.4803, 0.8442, 0.4803, 0.8438, 0.5455, 0.8703, 0.5397, 0.8812, 0.4797, 0.8451, 0.48, 0.8448, 0.4527, 0.7897, 0.462, 0.786, 0.4776, 0.842, 0.4773, 0.8422, 0.4811, 0.7836, 0.4906, 0.7849, 0.4788, 0.842, 0.4784, 0.8419, 0.4094, 0.8636, 0.4091, 0.8519, 0.4764, 0.8443, 0.4765, 0.8447, 0.5257, 0.8061, 0.5329, 0.8149, 0.4802, 0.8431, 0.4801, 0.8428, 0.4277, 0.8097, 0.4354, 0.8016, 0.4767, 0.8427, 0.4765, 0.843, 0.5293, 0.8909, 0.5139, 0.8985, 0.479, 0.8455, 0.4794, 0.8453, 0.1445, 0.7849, 0.1729, 0.8369, 0.1312, 0.8597, 0.105, 0.8048, 0.1266, 0.7296, 0.1445, 0.7849, 0.105, 0.8048, 0.09005, 0.7475, 0.1139, 0.6729, 0.1266, 0.7296, 0.09005, 0.7475, 0.07999, 0.6893, 0.1038, 0.6155, 0.1139, 0.6729, 0.07999, 0.6893, 0.0723, 0.6306, 0.5477, 0.8586, 0.5455, 0.8703, 0.48, 0.8448, 0.4802, 0.8445, 0.3204, 0.9021, 0.4208, 0.8856, 0.4333, 0.8944, 0.3228, 0.9251, 0.2253, 0.8807, 0.3204, 0.9021, 0.3228, 0.9251, 0.19, 0.907, 0.1729, 0.8369, 0.2253, 0.8807, 0.19, 0.907, 0.1312, 0.8597])
me_sphere.materials.append(mat_space)
me_sphere.use_remesh_preserve_volume = False
me_sphere.use_remesh_preserve_attributes = False
me_sphere.use_mirror_vertex_groups = False
me_sphere.update()

# ---- objects
ob_sun = bpy.data.objects.new('Sun', light_sun)
ob_sphere = bpy.data.objects.new('Sphere', me_sphere)

# ---- transforms, parenting, visibility, modifiers, constraints
ob_sun.location = (0.0, 0.0, 14.97)
ob_sun.lineart.crease_threshold = 0.0
ob_sphere.location = (0.0, 0.0, 0.0)
ob_sphere.lineart.crease_threshold = 0.0
_m = ob_sphere.modifiers.new('Subsurf', 'SUBSURF')
_m.uv_smooth = 'PRESERVE_CORNERS'
_m.quality = 2
_m.show_only_control_edges = False

# ---- collection membership
col_collection_1.objects.link(ob_sun)
col_collection_1.objects.link(ob_sphere)

# ---- scene / render settings (as saved in the file)
scene.frame_start = 1; scene.frame_end = 250; scene.frame_set(1)
scene.render.engine = 'CYCLES'
scene.render.resolution_percentage = 50
scene.render.dither_intensity = 0.0
scene.cycles.use_denoising = False
scene.cycles.samples = 10
scene.cycles.sampling_pattern = 'TABULATED_SOBOL'
scene.cycles.light_sampling_threshold = 0.0
scene.cycles.use_adaptive_sampling = False
scene.cycles.use_light_tree = False
scene.cycles.blur_glossy = 0.0
scene.cycles.pixel_filter_type = 'GAUSSIAN'
scene.cycles.sample_clamp_indirect = 0.0
scene.view_settings.view_transform = 'Standard'
bpy.context.view_layer.update()

# ---- added for rendering (the .blend has no active camera): camera
cam_auto = bpy.data.cameras.new('AutoCamera')
cam_auto.lens = 50.0
cam_auto.sensor_width = 36.0
cam_auto.clip_end = 1000.0
ob_auto_camera = bpy.data.objects.new('AutoCamera', cam_auto)
scene.collection.objects.link(ob_auto_camera)
ob_auto_camera.location = (2.77665, -3.33197, 2.72289)
ob_auto_camera.rotation_euler = (1.09748, -7.21219e-08, 0.694738)
scene.camera = ob_auto_camera
bpy.context.view_layer.update()
